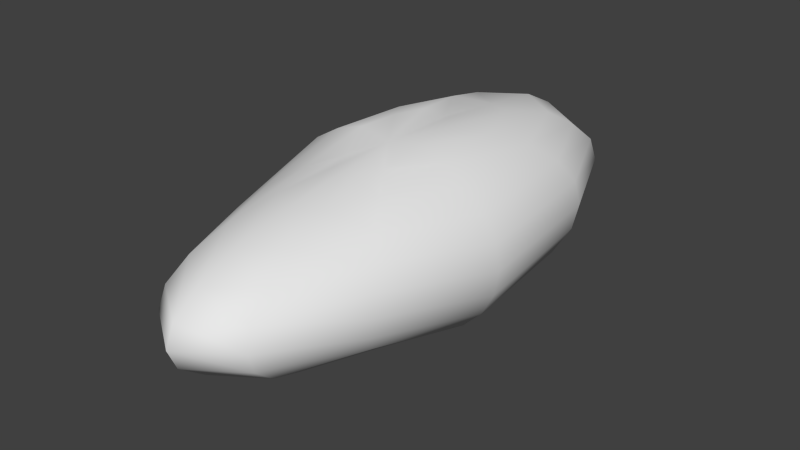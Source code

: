 # Source: Nut.blend  (saved by Blender 2.73.0; exported with 4.5.12 LTS)
import bpy
from mathutils import Matrix  # noqa: F401  (used for matrix-valued properties, if any)

bpy.ops.wm.read_factory_settings(use_empty=True)
scene = bpy.context.scene
scene.name = 'Scene'

# ---- collections
col_collection_1 = bpy.data.collections.new('Collection 1'); scene.collection.children.link(col_collection_1)

# ---- world
world_world = bpy.data.worlds.new('World'); scene.world = world_world
world_world.color = (0.05088, 0.05088, 0.05088)
world_world.use_sun_shadow = False
world_world.sun_shadow_jitter_overblur = 0.0
world_world.cycles.sampling_method = 'MANUAL'
world_world.cycles.sample_map_resolution = 256

# ---- meshes
me_sphere = bpy.data.meshes.new('Sphere')
me_sphere.from_pydata([(-0.3085, -0.008243, 1.151), (-0.5959, -0.008243, 1.032), (-0.8427, -0.008243, 0.8427), (-1.032, -0.008243, 0.5959), (-1.151, -0.008243, 0.3085), (-1.192, -0.008243, 7.62e-08), (-1.151, -0.008243, -0.3085), (-1.032, -0.008243, -0.5959), (-0.8427, -0.008243, -0.8427), (-0.5959, -0.008243, -1.032), (-0.3085, -0.008243, -1.151), (-0.2671, 0.146, 1.151), (-0.5161, 0.2897, 1.032), (-0.7298, 0.4131, 0.8427), (-0.8939, 0.5078, 0.5959), (-0.997, 0.5674, 0.3085), (-1.032, 0.5877, 7.62e-08), (-0.997, 0.5674, -0.3085), (-0.8939, 0.5078, -0.5959), (-0.7298, 0.4131, -0.8427), (-0.5161, 0.2897, -1.032), (-0.2671, 0.146, -1.151), (-3.952e-07, -0.008243, -1.192), (-0.1542, 0.2589, 1.151), (-0.298, 0.5078, 1.032), (-0.4214, 0.7216, 0.8427), (-0.5161, 0.8446, 0.5959), (-0.5756, 0.9477, 0.3085), (-0.5959, 0.9829, 7.62e-08), (-0.5756, 0.9477, -0.3085), (-0.5161, 0.8446, -0.5959), (-0.4214, 0.7216, -0.8427), (-0.298, 0.5078, -1.032), (-0.1542, 0.2589, -1.151), (-4.107e-07, 0.3002, 1.069), (-3.84e-07, 0.5877, 0.9501), (-3.84e-07, 0.8345, 0.8427), (-3.84e-07, 0.9829, 0.5959), (-3.485e-07, 1.071, 0.3085), (-3.84e-07, 1.103, 7.62e-08), (-4.195e-07, 1.074, -0.3085), (-3.84e-07, 0.9829, -0.5959), (-3.84e-07, 0.8345, -0.8427), (-3.663e-07, 0.5877, -1.032), (-3.929e-07, 0.3002, -1.151), (0.1542, 0.2589, 1.151), (0.298, 0.5078, 1.032), (0.4214, 0.7216, 0.8427), (0.5161, 0.8446, 0.5959), (0.5756, 0.9477, 0.3085), (0.5959, 0.9829, 7.62e-08), (0.5756, 0.9477, -0.3085), (0.5161, 0.8446, -0.5959), (0.4214, 0.7216, -0.8427), (0.298, 0.5078, -1.032), (0.1542, 0.2589, -1.151), (-7.972e-07, -0.008243, 1.075), (0.2671, 0.146, 1.151), (0.5161, 0.2897, 1.032), (0.7298, 0.4131, 0.8427), (0.8939, 0.5078, 0.5959), (0.997, 0.5674, 0.3085), (1.032, 0.5877, 7.62e-08), (0.997, 0.5674, -0.3085), (0.8939, 0.5078, -0.5959), (0.7298, 0.4131, -0.8427), (0.5161, 0.2897, -1.032), (0.2671, 0.146, -1.151), (0.3085, -0.008243, 1.151), (0.5959, -0.008243, 1.032), (0.8427, -0.008243, 0.8427), (1.032, -0.008243, 0.5959), (1.151, -0.008243, 0.3085), (1.192, -0.008243, 7.62e-08), (1.151, -0.008243, -0.3085), (1.032, -0.008243, -0.5959), (0.8427, -0.008243, -0.8427), (0.5959, -0.008243, -1.032), (0.3085, -0.008243, -1.151), (0.2241, -0.1294, 0.9659), (0.433, -0.25, 0.866), (0.6124, -0.3536, 0.7071), (0.75, -0.433, 0.5), (0.8365, -0.483, 0.2588), (0.866, -0.5, 7.55e-08), (0.8365, -0.483, -0.2588), (0.75, -0.433, -0.5), (0.6124, -0.3536, -0.7071), (0.433, -0.25, -0.866), (0.2241, -0.1294, -0.9659), (0.1294, -0.2241, 0.9659), (0.25, -0.433, 0.866), (0.3536, -0.6124, 0.7071), (0.433, -0.75, 0.5), (0.483, -0.8365, 0.2588), (0.5, -0.866, 7.55e-08), (0.483, -0.8365, -0.2588), (0.433, -0.75, -0.5), (0.3536, -0.6124, -0.7071), (0.25, -0.433, -0.866), (0.1294, -0.2241, -0.9659), (-4.098e-07, -0.2588, 0.9659), (-4.545e-07, -0.5, 0.866), (-5.29e-07, -0.7071, 0.7071), (-4.396e-07, -0.866, 0.5), (-4.694e-07, -0.9659, 0.2588), (-5.588e-07, -1.0, 7.55e-08), (-4.694e-07, -0.9659, -0.2588), (-4.694e-07, -0.866, -0.5), (-4.098e-07, -0.7071, -0.7071), (-4.992e-07, -0.5, -0.866), (-4.023e-07, -0.2588, -0.9659), (-0.1294, -0.2241, 0.9659), (-0.25, -0.433, 0.866), (-0.3536, -0.6124, 0.7071), (-0.433, -0.75, 0.5), (-0.483, -0.8365, 0.2588), (-0.5, -0.866, 7.55e-08), (-0.483, -0.8365, -0.2588), (-0.433, -0.75, -0.5), (-0.3536, -0.6124, -0.7071), (-0.25, -0.433, -0.866), (-0.1294, -0.2241, -0.9659), (-0.2241, -0.1294, 0.9659), (-0.433, -0.25, 0.866), (-0.6124, -0.3536, 0.7071), (-0.75, -0.433, 0.5), (-0.8365, -0.483, 0.2588), (-0.866, -0.5, 7.55e-08), (-0.8365, -0.483, -0.2588), (-0.75, -0.433, -0.5), (-0.6124, -0.3536, -0.7071), (-0.433, -0.25, -0.866), (-0.2241, -0.1294, -0.9659)], [], [(10, 9, 20, 21), (9, 8, 19, 20), (8, 7, 18, 19), (7, 6, 17, 18), (6, 5, 16, 17), (5, 4, 15, 16), (4, 3, 14, 15), (3, 2, 13, 14), (2, 1, 12, 13), (1, 0, 11, 12), (21, 20, 32, 33), (20, 19, 31, 32), (19, 18, 30, 31), (18, 17, 29, 30), (17, 16, 28, 29), (16, 15, 27, 28), (15, 14, 26, 27), (14, 13, 25, 26), (13, 12, 24, 25), (12, 11, 23, 24), (33, 32, 43, 44), (32, 31, 42, 43), (31, 30, 41, 42), (30, 29, 40, 41), (29, 28, 39, 40), (28, 27, 38, 39), (27, 26, 37, 38), (26, 25, 36, 37), (25, 24, 35, 36), (24, 23, 34, 35), (44, 43, 54, 55), (43, 42, 53, 54), (42, 41, 52, 53), (41, 40, 51, 52), (40, 39, 50, 51), (39, 38, 49, 50), (38, 37, 48, 49), (37, 36, 47, 48), (36, 35, 46, 47), (35, 34, 45, 46), (55, 54, 66, 67), (54, 53, 65, 66), (53, 52, 64, 65), (52, 51, 63, 64), (51, 50, 62, 63), (50, 49, 61, 62), (49, 48, 60, 61), (48, 47, 59, 60), (47, 46, 58, 59), (46, 45, 57, 58), (67, 66, 77, 78), (66, 65, 76, 77), (65, 64, 75, 76), (64, 63, 74, 75), (63, 62, 73, 74), (62, 61, 72, 73), (61, 60, 71, 72), (60, 59, 70, 71), (59, 58, 69, 70), (58, 57, 68, 69), (78, 77, 88, 89), (77, 76, 87, 88), (76, 75, 86, 87), (75, 74, 85, 86), (74, 73, 84, 85), (73, 72, 83, 84), (72, 71, 82, 83), (71, 70, 81, 82), (70, 69, 80, 81), (69, 68, 79, 80), (89, 88, 99, 100), (88, 87, 98, 99), (87, 86, 97, 98), (86, 85, 96, 97), (85, 84, 95, 96), (84, 83, 94, 95), (83, 82, 93, 94), (82, 81, 92, 93), (81, 80, 91, 92), (80, 79, 90, 91), (100, 99, 110, 111), (99, 98, 109, 110), (98, 97, 108, 109), (97, 96, 107, 108), (96, 95, 106, 107), (95, 94, 105, 106), (94, 93, 104, 105), (93, 92, 103, 104), (92, 91, 102, 103), (91, 90, 101, 102), (111, 110, 121, 122), (110, 109, 120, 121), (109, 108, 119, 120), (108, 107, 118, 119), (107, 106, 117, 118), (106, 105, 116, 117), (105, 104, 115, 116), (104, 103, 114, 115), (103, 102, 113, 114), (102, 101, 112, 113), (122, 121, 132, 133), (121, 120, 131, 132), (120, 119, 130, 131), (119, 118, 129, 130), (118, 117, 128, 129), (117, 116, 127, 128), (116, 115, 126, 127), (115, 114, 125, 126), (114, 113, 124, 125), (113, 112, 123, 124), (22, 10, 21), (0, 56, 11), (22, 21, 33), (11, 56, 23), (22, 33, 44), (23, 56, 34), (22, 44, 55), (34, 56, 45), (22, 55, 67), (45, 56, 57), (22, 67, 78), (57, 56, 68), (22, 78, 89), (68, 56, 79), (22, 89, 100), (79, 56, 90), (22, 100, 111), (90, 56, 101), (22, 111, 122), (101, 56, 112), (22, 122, 133), (112, 56, 123), (22, 133, 10), (133, 132, 9, 10), (132, 131, 8, 9), (131, 130, 7, 8), (130, 129, 6, 7), (129, 128, 5, 6), (128, 127, 4, 5), (127, 126, 3, 4), (126, 125, 2, 3), (125, 124, 1, 2), (124, 123, 0, 1), (123, 56, 0)])
me_sphere.polygons.foreach_set('use_smooth', [True] * 144)
_uv = me_sphere.uv_layers.new(name='UVMap')
_uv.uv.foreach_set('vector', [0.3167, 0.6408, 0.3161, 0.7142, 0.2543, 0.6965, 0.2848, 0.6316, 0.3161, 0.7142, 0.3087, 0.7847, 0.2214, 0.7597, 0.2543, 0.6965, 0.3087, 0.7847, 0.2952, 0.8476, 0.1883, 0.8169, 0.2214, 0.7597, 0.2952, 0.8476, 0.2765, 0.8984, 0.1572, 0.8642, 0.1883, 0.8169, 0.212, 0.3875, 0.2619, 0.341, 0.3248, 0.3881, 0.2728, 0.433, 0.2619, 0.341, 0.3048, 0.2844, 0.3655, 0.3299, 0.3248, 0.3881, 0.4033, 0.9128, 0.385, 0.8667, 0.4922, 0.841, 0.5229, 0.8841, 0.385, 0.8667, 0.3721, 0.8075, 0.4597, 0.7865, 0.4922, 0.841, 0.3721, 0.8075, 0.3655, 0.739, 0.4274, 0.7242, 0.4597, 0.7865, 0.3655, 0.739, 0.3655, 0.6661, 0.3976, 0.6584, 0.4274, 0.7242, 0.2848, 0.6316, 0.2543, 0.6965, 0.2044, 0.6485, 0.2589, 0.6067, 0.2543, 0.6965, 0.2214, 0.7597, 0.1507, 0.6917, 0.2044, 0.6485, 0.2214, 0.7597, 0.1883, 0.8169, 0.1099, 0.7337, 0.1507, 0.6917, 0.1883, 0.8169, 0.1572, 0.8642, 0.06883, 0.7714, 0.1099, 0.7337, 0.1572, 0.8642, 0.1303, 0.8984, 0.03849, 0.8023, 0.06883, 0.7714, 0.5496, 0.9128, 0.5229, 0.8841, 0.6122, 0.7929, 0.6423, 0.8183, 0.5229, 0.8841, 0.4922, 0.841, 0.5714, 0.7592, 0.6122, 0.7929, 0.4922, 0.841, 0.4597, 0.7865, 0.531, 0.72, 0.5714, 0.7592, 0.4597, 0.7865, 0.4274, 0.7242, 0.4778, 0.6772, 0.531, 0.72, 0.4274, 0.7242, 0.3976, 0.6584, 0.4237, 0.6341, 0.4778, 0.6772, 0.2589, 0.6067, 0.2044, 0.6485, 0.1795, 0.5829, 0.2461, 0.5728, 0.2044, 0.6485, 0.1507, 0.6917, 0.1157, 0.599, 0.1795, 0.5829, 0.1507, 0.6917, 0.1099, 0.7337, 0.06694, 0.6201, 0.1157, 0.599, 0.1099, 0.7337, 0.06883, 0.7714, 0.02657, 0.6447, 0.06694, 0.6201, 0.06883, 0.7714, 0.03849, 0.8023, -0.003281, 0.6711, 0.02657, 0.6447, 0.6423, 0.8183, 0.6122, 0.7929, 0.6553, 0.664, 0.6854, 0.6848, 0.6122, 0.7929, 0.5714, 0.7592, 0.6156, 0.6439, 0.6553, 0.664, 0.5714, 0.7592, 0.531, 0.72, 0.567, 0.6259, 0.6156, 0.6439, 0.531, 0.72, 0.4778, 0.6772, 0.5096, 0.6161, 0.567, 0.6259, 0.4778, 0.6772, 0.4237, 0.6341, 0.4432, 0.6051, 0.5096, 0.6161, 0.2461, 0.5728, 0.1795, 0.5829, 0.1866, 0.5174, 0.2497, 0.5389, 0.1795, 0.5829, 0.1157, 0.599, 0.1256, 0.5064, 0.1866, 0.5174, 0.1157, 0.599, 0.06694, 0.6201, 0.07908, 0.5067, 0.1256, 0.5064, 0.7113, 0.8101, 0.6922, 0.7421, 0.7612, 0.726, 0.7783, 0.7958, 0.6922, 0.7421, 0.6854, 0.6697, 0.7548, 0.6529, 0.7612, 0.726, 0.6854, 0.6697, 0.691, 0.5977, 0.7595, 0.5816, 0.7548, 0.6529, 0.6553, 0.664, 0.6156, 0.6439, 0.6046, 0.5256, 0.6492, 0.5324, 0.6156, 0.6439, 0.567, 0.6259, 0.5581, 0.5293, 0.6046, 0.5256, 0.567, 0.6259, 0.5096, 0.6161, 0.4969, 0.5423, 0.5581, 0.5293, 0.5096, 0.6161, 0.4432, 0.6051, 0.4336, 0.5643, 0.4969, 0.5423, 0.2497, 0.5389, 0.1866, 0.5174, 0.2235, 0.4695, 0.2688, 0.5141, 0.1866, 0.5174, 0.1256, 0.5064, 0.1778, 0.4387, 0.2235, 0.4695, 0.7967, 0.8574, 0.7783, 0.7958, 0.875, 0.7873, 0.8824, 0.8507, 0.7783, 0.7958, 0.7612, 0.726, 0.87, 0.7165, 0.875, 0.7873, 0.7612, 0.726, 0.7548, 0.6529, 0.8677, 0.643, 0.87, 0.7165, 0.7548, 0.6529, 0.7595, 0.5816, 0.8683, 0.5721, 0.8677, 0.643, 0.7595, 0.5816, 0.7751, 0.5169, 0.8718, 0.5083, 0.8683, 0.5721, 0.7751, 0.5169, 0.7921, 0.4629, 0.8778, 0.4562, 0.8718, 0.5083, 0.5581, 0.5293, 0.4969, 0.5423, 0.4605, 0.4906, 0.5065, 0.4562, 0.4969, 0.5423, 0.4336, 0.5643, 0.4147, 0.5375, 0.4605, 0.4906, 0.2688, 0.5141, 0.2235, 0.4695, 0.2805, 0.4521, 0.2983, 0.5051, 0.8917, 0.9024, 0.8824, 0.8507, 0.9762, 0.8507, 0.958, 0.9024, 0.8824, 0.8507, 0.875, 0.7873, 0.9898, 0.7873, 0.9762, 0.8507, 0.875, 0.7873, 0.87, 0.7165, 0.9981, 0.7165, 0.9898, 0.7873, 0.87, 0.7165, 0.8677, 0.643, 1.0, 0.643, 0.9981, 0.7165, 0.8677, 0.643, 0.8683, 0.5721, 0.9964, 0.5721, 1.0, 0.643, 0.8683, 0.5721, 0.8718, 0.5083, 0.9866, 0.5083, 0.9964, 0.5721, 0.8718, 0.5083, 0.8778, 0.4562, 0.9716, 0.4562, 0.9866, 0.5083, 0.7826, 0.4069, 0.7405, 0.3543, 0.775, 0.324, 0.8314, 0.364, 0.4605, 0.4906, 0.4147, 0.5375, 0.3853, 0.5265, 0.4037, 0.4694, 0.4004, 0.2103, 0.4357, 0.1478, 0.4853, 0.2055, 0.4414, 0.2392, 0.4357, 0.1478, 0.4798, 0.09371, 0.5347, 0.1761, 0.4853, 0.2055, 0.4798, 0.09371, 0.5299, 0.05164, 0.5862, 0.1531, 0.5347, 0.1761, 0.5299, 0.05164, 0.5825, 0.02448, 0.6362, 0.138, 0.5862, 0.1531, 0.5825, 0.02448, 0.634, 0.01407, 0.6815, 0.132, 0.6362, 0.138, 1.009, 0.4069, 0.9525, 0.4069, 0.973, 0.2776, 1.022, 0.2742, 0.9525, 0.4069, 0.8919, 0.3923, 0.9189, 0.2753, 0.973, 0.2776, 0.8919, 0.3923, 0.8314, 0.364, 0.8631, 0.2673, 0.9189, 0.2753, 0.8314, 0.364, 0.775, 0.324, 0.8092, 0.2543, 0.8631, 0.2673, 0.775, 0.324, 0.7268, 0.2749, 0.761, 0.2371, 0.8092, 0.2543, 0.4414, 0.2392, 0.4853, 0.2055, 0.4995, 0.2626, 0.4488, 0.2688, 0.4853, 0.2055, 0.5347, 0.1761, 0.5548, 0.2569, 0.4995, 0.2626, 0.5347, 0.1761, 0.5862, 0.1531, 0.6108, 0.2521, 0.5548, 0.2569, 0.5862, 0.1531, 0.6362, 0.138, 0.6636, 0.2485, 0.6108, 0.2521, 0.6362, 0.138, 0.6815, 0.132, 0.7098, 0.2463, 0.6636, 0.2485, 1.022, 0.2742, 0.973, 0.2776, 0.9703, 0.1607, 1.019, 0.1531, 0.973, 0.2776, 0.9189, 0.2753, 0.9165, 0.1704, 0.9703, 0.1607, 0.9189, 0.2753, 0.8631, 0.2673, 0.8611, 0.1817, 0.9165, 0.1704, 0.8631, 0.2673, 0.8092, 0.2543, 0.8078, 0.1938, 0.8611, 0.1817, 0.8092, 0.2543, 0.761, 0.2371, 0.7603, 0.2058, 0.8078, 0.1938, 0.4488, 0.2688, 0.4995, 0.2626, 0.4944, 0.3229, 0.4461, 0.3, 0.4995, 0.2626, 0.5548, 0.2569, 0.5475, 0.3422, 0.4944, 0.3229, 0.5548, 0.2569, 0.6108, 0.2521, 0.6018, 0.3565, 0.5475, 0.3422, 0.6108, 0.2521, 0.6636, 0.2485, 0.6537, 0.3649, 0.6018, 0.3565, 0.6636, 0.2485, 0.7098, 0.2463, 0.6995, 0.3668, 0.6537, 0.3649, 1.019, 0.1531, 0.9703, 0.1607, 0.9349, 0.05404, 0.9822, 0.04274, 0.9703, 0.1607, 0.9165, 0.1704, 0.8848, 0.07482, 0.9349, 0.05404, 0.9165, 0.1704, 0.8611, 0.1817, 0.8352, 0.1036, 0.8848, 0.07482, 0.8611, 0.1817, 0.8078, 0.1938, 0.7895, 0.1386, 0.8352, 0.1036, 0.8078, 0.1938, 0.7603, 0.2058, 0.7509, 0.1772, 0.7895, 0.1386, 0.4461, 0.3, 0.4944, 0.3229, 0.4712, 0.3701, 0.4341, 0.3244, 0.4944, 0.3229, 0.5475, 0.3422, 0.5147, 0.409, 0.4712, 0.3701, 0.5475, 0.3422, 0.6018, 0.3565, 0.5617, 0.4383, 0.5147, 0.409, 0.6018, 0.3565, 0.6537, 0.3649, 0.6089, 0.4562, 0.5617, 0.4383, -0.003281, 0.1297, 0.03123, 0.08259, 0.09172, 0.1593, 0.05515, 0.2038, 0.03123, 0.08259, 0.0745, 0.04317, 0.1329, 0.1173, 0.09172, 0.1593, 0.0745, 0.04317, 0.1236, 0.01407, 0.176, 0.08055, 0.1329, 0.1173, 0.8848, 0.07482, 0.8352, 0.1036, 0.7924, 0.05404, 0.8323, 0.01407, 0.8352, 0.1036, 0.7895, 0.1386, 0.7592, 0.1035, 0.7924, 0.05404, 0.7895, 0.1386, 0.7509, 0.1772, 0.7352, 0.159, 0.7592, 0.1035, 0.3648, 0.4387, 0.3648, 0.4927, 0.3167, 0.4931, 0.3399, 0.4389, 0.4712, 0.3701, 0.5147, 0.409, 0.4654, 0.4395, 0.4363, 0.3917, 0.005425, 0.2879, 0.02571, 0.2476, 0.09392, 0.3223, 0.06111, 0.3488, 0.02571, 0.2476, 0.05515, 0.2038, 0.1312, 0.2871, 0.09392, 0.3223, 0.05515, 0.2038, 0.09172, 0.1593, 0.1705, 0.2456, 0.1312, 0.2871, 0.09172, 0.1593, 0.1329, 0.1173, 0.209, 0.2006, 0.1705, 0.2456, 0.1329, 0.1173, 0.176, 0.08055, 0.2442, 0.1552, 0.209, 0.2006, 0.176, 0.08055, 0.2179, 0.05156, 0.2736, 0.1125, 0.2442, 0.1552, 0.2179, 0.05156, 0.2559, 0.03234, 0.2953, 0.07546, 0.2736, 0.1125, 0.1134, 0.8989, 0.1128, 0.951, 0.08691, 0.9507, 0.06334, 0.8984, 0.3107, 0.5694, 0.3167, 0.6408, 0.2848, 0.6316, 0.3655, 0.6661, 0.3813, 0.6014, 0.3976, 0.6584, 0.3107, 0.5694, 0.2848, 0.6316, 0.2589, 0.6067, 0.1626, 0.8984, 0.1626, 0.9607, 0.1312, 0.9132, 0.3107, 0.5694, 0.2589, 0.6067, 0.2461, 0.5728, 0.1312, 0.9132, 0.1626, 0.9607, 0.1134, 0.9508, 0.3107, 0.5694, 0.2461, 0.5728, 0.2497, 0.5389, 0.4432, 0.6051, 0.3813, 0.6014, 0.4336, 0.5643, 0.3107, 0.5694, 0.2497, 0.5389, 0.2688, 0.5141, 0.4336, 0.5643, 0.3813, 0.6014, 0.4147, 0.5375, 0.3107, 0.5694, 0.2688, 0.5141, 0.2983, 0.5051, 0.4147, 0.5375, 0.3813, 0.6014, 0.3853, 0.5265, 0.3765, 0.2768, 0.4004, 0.2103, 0.4414, 0.2392, 0.7268, 0.2749, 0.7098, 0.2174, 0.761, 0.2371, 0.3765, 0.2768, 0.4414, 0.2392, 0.4488, 0.2688, 0.761, 0.2371, 0.7098, 0.2174, 0.7603, 0.2058, 0.3765, 0.2768, 0.4488, 0.2688, 0.4461, 0.3, 0.7603, 0.2058, 0.7098, 0.2174, 0.7509, 0.1772, 0.3765, 0.2768, 0.4461, 0.3, 0.4341, 0.3244, 0.7509, 0.1772, 0.7098, 0.2174, 0.7352, 0.159, 0.3765, 0.2768, 0.4341, 0.3244, 0.416, 0.3356, 0.1128, 0.951, 0.1134, 1.005, 0.08691, 0.9507, 0.3765, 0.2768, 0.416, 0.3356, 0.3655, 0.343, 0.416, 0.3356, 0.4363, 0.3917, 0.3682, 0.4041, 0.3655, 0.343, 0.4363, 0.3917, 0.4654, 0.4395, 0.3844, 0.4562, 0.3682, 0.4041, 0.06111, 0.3488, 0.09392, 0.3223, 0.1586, 0.4208, 0.1051, 0.4387, 0.09392, 0.3223, 0.1312, 0.2871, 0.212, 0.3875, 0.1586, 0.4208, 0.1312, 0.2871, 0.1705, 0.2456, 0.2619, 0.341, 0.212, 0.3875, 0.1705, 0.2456, 0.209, 0.2006, 0.3048, 0.2844, 0.2619, 0.341, 0.209, 0.2006, 0.2442, 0.1552, 0.3376, 0.2217, 0.3048, 0.2844, 0.2442, 0.1552, 0.2736, 0.1125, 0.3584, 0.157, 0.3376, 0.2217, 0.2736, 0.1125, 0.2953, 0.07546, 0.3655, 0.09492, 0.3584, 0.157, -0.003281, 1.014, 0.01214, 0.9577, 0.06326, 0.9587, 0.06334, 1.014, 0.01214, 0.9577, 0.02804, 0.8984, 0.06326, 0.9587])
me_sphere.use_remesh_preserve_volume = False
me_sphere.use_remesh_preserve_attributes = False
me_sphere.use_mirror_vertex_groups = False
me_sphere.update()

# ---- objects
ob_nut = bpy.data.objects.new('nut', me_sphere)

# ---- transforms, parenting, visibility, modifiers, constraints
ob_nut.location = (0.0, 0.0, 0.03867)
ob_nut.scale = (0.03814, 0.09703, 0.02995)
ob_nut.lineart.crease_threshold = 0.0

# ---- collection membership
col_collection_1.objects.link(ob_nut)

# ---- scene / render settings (as saved in the file)
scene.frame_start = 1; scene.frame_end = 250; scene.frame_set(1)
scene.render.engine = 'BLENDER_EEVEE_NEXT'
scene.render.resolution_percentage = 50
scene.render.dither_intensity = 0.0
scene.cycles.use_denoising = False
scene.cycles.samples = 10
scene.cycles.sampling_pattern = 'TABULATED_SOBOL'
scene.cycles.light_sampling_threshold = 0.0
scene.cycles.use_adaptive_sampling = False
scene.cycles.use_light_tree = False
scene.cycles.blur_glossy = 0.0
scene.cycles.pixel_filter_type = 'GAUSSIAN'
scene.cycles.sample_clamp_indirect = 0.0
scene.view_settings.view_transform = 'Standard'
bpy.context.view_layer.update()

# ---- added for rendering (the .blend has no active camera and no usable light): camera, sun
cam_auto = bpy.data.cameras.new('AutoCamera')
cam_auto.lens = 50.0
cam_auto.sensor_width = 36.0
cam_auto.clip_end = 1000.0
ob_auto_camera = bpy.data.objects.new('AutoCamera', cam_auto)
scene.collection.objects.link(ob_auto_camera)
ob_auto_camera.location = (0.216666, -0.25499, 0.211392)
ob_auto_camera.rotation_euler = (1.09748, -7.21219e-08, 0.694738)
scene.camera = ob_auto_camera
light_auto_sun = bpy.data.lights.new('AutoSun', 'SUN')
light_auto_sun.energy = 3.0
light_auto_sun.angle = 0.0523599
ob_auto_sun = bpy.data.objects.new('AutoSun', light_auto_sun)
scene.collection.objects.link(ob_auto_sun)
ob_auto_sun.rotation_euler = (0.872665, 0.174533, 0.523599)
bpy.context.view_layer.update()
